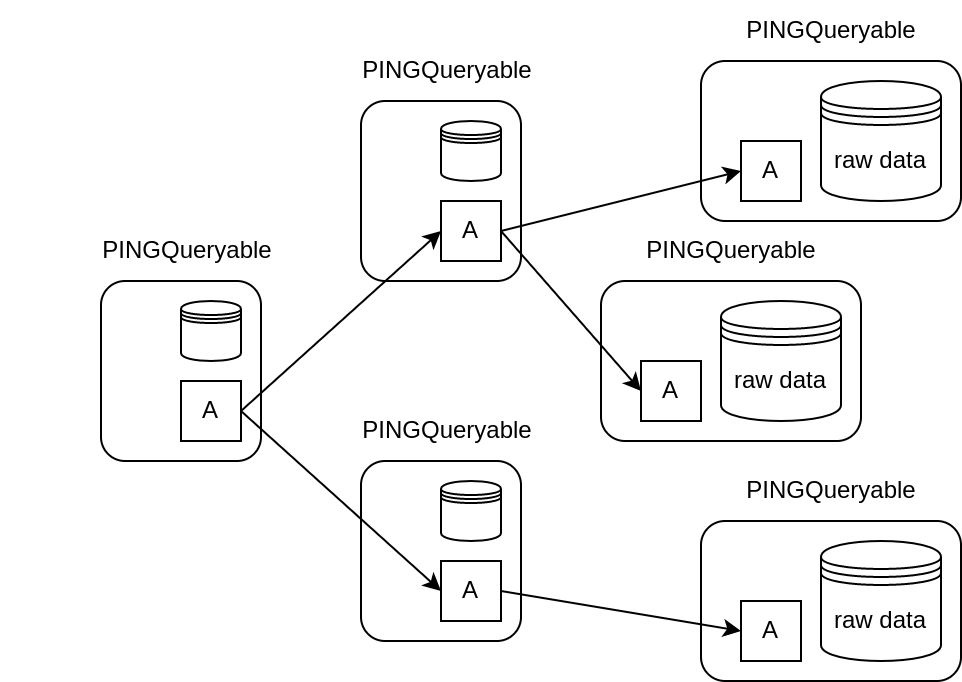

The diagram above was exported from draw.io. Its source (the exported page's mxGraphModel, read from the mxfile embedded in the PNG):
<mxGraphModel dx="708" dy="489" grid="1" gridSize="10" guides="1" tooltips="1" connect="1" arrows="1" fold="1" page="1" pageScale="1" pageWidth="583" pageHeight="413" math="0" shadow="0">
  <root>
    <mxCell id="0" />
    <mxCell id="1" parent="0" />
    <mxCell id="9" value="" style="group" vertex="1" connectable="0" parent="1">
      <mxGeometry x="400" y="70" width="130" height="80" as="geometry" />
    </mxCell>
    <mxCell id="8" value="" style="rounded=1;whiteSpace=wrap;html=1;" vertex="1" parent="9">
      <mxGeometry width="130" height="80" as="geometry" />
    </mxCell>
    <mxCell id="2" value="raw data" style="shape=datastore;whiteSpace=wrap;html=1;" vertex="1" parent="9">
      <mxGeometry x="60" y="10" width="60" height="60" as="geometry" />
    </mxCell>
    <mxCell id="10" value="A" style="whiteSpace=wrap;html=1;aspect=fixed;" vertex="1" parent="9">
      <mxGeometry x="20" y="40" width="30" height="30" as="geometry" />
    </mxCell>
    <mxCell id="11" value="" style="group" vertex="1" connectable="0" parent="1">
      <mxGeometry x="350" y="180" width="130" height="80" as="geometry" />
    </mxCell>
    <mxCell id="12" value="" style="rounded=1;whiteSpace=wrap;html=1;" vertex="1" parent="11">
      <mxGeometry width="130" height="80" as="geometry" />
    </mxCell>
    <mxCell id="13" value="raw data" style="shape=datastore;whiteSpace=wrap;html=1;" vertex="1" parent="11">
      <mxGeometry x="60" y="10" width="60" height="60" as="geometry" />
    </mxCell>
    <mxCell id="14" value="A" style="whiteSpace=wrap;html=1;aspect=fixed;" vertex="1" parent="11">
      <mxGeometry x="20" y="40" width="30" height="30" as="geometry" />
    </mxCell>
    <mxCell id="15" value="" style="group" vertex="1" connectable="0" parent="1">
      <mxGeometry x="400" y="300" width="130" height="80" as="geometry" />
    </mxCell>
    <mxCell id="16" value="" style="rounded=1;whiteSpace=wrap;html=1;" vertex="1" parent="15">
      <mxGeometry width="130" height="80" as="geometry" />
    </mxCell>
    <mxCell id="17" value="raw data" style="shape=datastore;whiteSpace=wrap;html=1;" vertex="1" parent="15">
      <mxGeometry x="60" y="10" width="60" height="60" as="geometry" />
    </mxCell>
    <mxCell id="18" value="A" style="whiteSpace=wrap;html=1;aspect=fixed;" vertex="1" parent="15">
      <mxGeometry x="20" y="40" width="30" height="30" as="geometry" />
    </mxCell>
    <mxCell id="19" value="" style="group" vertex="1" connectable="0" parent="1">
      <mxGeometry x="180" y="90" width="130" height="90" as="geometry" />
    </mxCell>
    <mxCell id="20" value="" style="rounded=1;whiteSpace=wrap;html=1;" vertex="1" parent="19">
      <mxGeometry x="50" width="80" height="90" as="geometry" />
    </mxCell>
    <mxCell id="21" value="" style="shape=datastore;whiteSpace=wrap;html=1;" vertex="1" parent="19">
      <mxGeometry x="90" y="10" width="30" height="30" as="geometry" />
    </mxCell>
    <mxCell id="22" value="A" style="whiteSpace=wrap;html=1;aspect=fixed;" vertex="1" parent="19">
      <mxGeometry x="90" y="50" width="30" height="30" as="geometry" />
    </mxCell>
    <mxCell id="23" style="edgeStyle=none;html=1;exitX=1;exitY=0.5;exitDx=0;exitDy=0;entryX=0;entryY=0.5;entryDx=0;entryDy=0;" edge="1" parent="1" source="22" target="10">
      <mxGeometry relative="1" as="geometry" />
    </mxCell>
    <mxCell id="24" style="edgeStyle=none;html=1;exitX=1;exitY=0.5;exitDx=0;exitDy=0;entryX=0;entryY=0.5;entryDx=0;entryDy=0;" edge="1" parent="1" source="22" target="14">
      <mxGeometry relative="1" as="geometry" />
    </mxCell>
    <mxCell id="25" value="" style="group" vertex="1" connectable="0" parent="1">
      <mxGeometry x="180" y="270" width="130" height="90" as="geometry" />
    </mxCell>
    <mxCell id="26" value="" style="rounded=1;whiteSpace=wrap;html=1;" vertex="1" parent="25">
      <mxGeometry x="50" width="80" height="90" as="geometry" />
    </mxCell>
    <mxCell id="27" value="" style="shape=datastore;whiteSpace=wrap;html=1;" vertex="1" parent="25">
      <mxGeometry x="90" y="10" width="30" height="30" as="geometry" />
    </mxCell>
    <mxCell id="28" value="A" style="whiteSpace=wrap;html=1;aspect=fixed;" vertex="1" parent="25">
      <mxGeometry x="90" y="50" width="30" height="30" as="geometry" />
    </mxCell>
    <mxCell id="29" style="edgeStyle=none;html=1;exitX=1;exitY=0.5;exitDx=0;exitDy=0;entryX=0;entryY=0.5;entryDx=0;entryDy=0;" edge="1" parent="1" source="28" target="18">
      <mxGeometry relative="1" as="geometry" />
    </mxCell>
    <mxCell id="30" value="" style="group" vertex="1" connectable="0" parent="1">
      <mxGeometry x="50" y="180" width="130" height="90" as="geometry" />
    </mxCell>
    <mxCell id="31" value="" style="rounded=1;whiteSpace=wrap;html=1;" vertex="1" parent="30">
      <mxGeometry x="50" width="80" height="90" as="geometry" />
    </mxCell>
    <mxCell id="32" value="" style="shape=datastore;whiteSpace=wrap;html=1;" vertex="1" parent="30">
      <mxGeometry x="90" y="10" width="30" height="30" as="geometry" />
    </mxCell>
    <mxCell id="33" value="A" style="whiteSpace=wrap;html=1;aspect=fixed;" vertex="1" parent="30">
      <mxGeometry x="90" y="50" width="30" height="30" as="geometry" />
    </mxCell>
    <mxCell id="34" style="edgeStyle=none;html=1;exitX=1;exitY=0.5;exitDx=0;exitDy=0;entryX=0;entryY=0.5;entryDx=0;entryDy=0;" edge="1" parent="1" source="33" target="22">
      <mxGeometry relative="1" as="geometry" />
    </mxCell>
    <mxCell id="35" style="edgeStyle=none;html=1;exitX=1;exitY=0.5;exitDx=0;exitDy=0;entryX=0;entryY=0.5;entryDx=0;entryDy=0;" edge="1" parent="1" source="33" target="28">
      <mxGeometry relative="1" as="geometry" />
    </mxCell>
    <mxCell id="46" value="PINGQueryable" style="text;html=1;strokeColor=none;fillColor=none;align=center;verticalAlign=middle;whiteSpace=wrap;rounded=0;" vertex="1" parent="1">
      <mxGeometry x="97" y="150" width="93" height="30" as="geometry" />
    </mxCell>
    <mxCell id="47" value="PINGQueryable" style="text;html=1;strokeColor=none;fillColor=none;align=center;verticalAlign=middle;whiteSpace=wrap;rounded=0;" vertex="1" parent="1">
      <mxGeometry x="227" y="60" width="93" height="30" as="geometry" />
    </mxCell>
    <mxCell id="48" value="PINGQueryable" style="text;html=1;strokeColor=none;fillColor=none;align=center;verticalAlign=middle;whiteSpace=wrap;rounded=0;" vertex="1" parent="1">
      <mxGeometry x="418.5" y="40" width="93" height="30" as="geometry" />
    </mxCell>
    <mxCell id="49" value="PINGQueryable" style="text;html=1;strokeColor=none;fillColor=none;align=center;verticalAlign=middle;whiteSpace=wrap;rounded=0;" vertex="1" parent="1">
      <mxGeometry x="227" y="240" width="93" height="30" as="geometry" />
    </mxCell>
    <mxCell id="50" value="PINGQueryable" style="text;html=1;strokeColor=none;fillColor=none;align=center;verticalAlign=middle;whiteSpace=wrap;rounded=0;" vertex="1" parent="1">
      <mxGeometry x="418.5" y="270" width="93" height="30" as="geometry" />
    </mxCell>
    <mxCell id="51" value="PINGQueryable" style="text;html=1;strokeColor=none;fillColor=none;align=center;verticalAlign=middle;whiteSpace=wrap;rounded=0;" vertex="1" parent="1">
      <mxGeometry x="368.5" y="150" width="93" height="30" as="geometry" />
    </mxCell>
  </root>
</mxGraphModel>